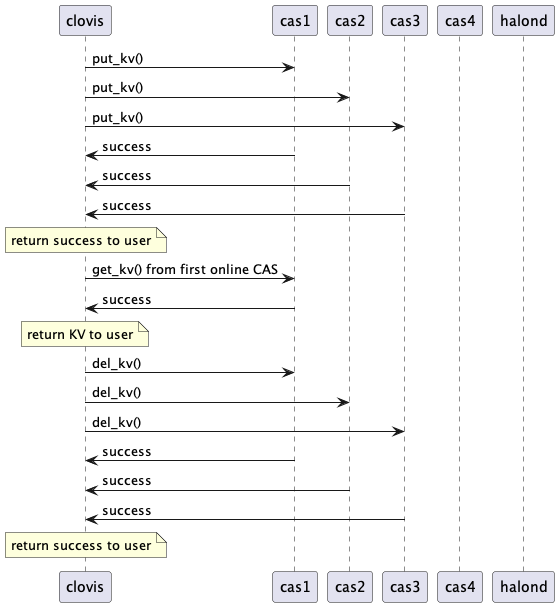

The diagram above was rendered by PlantUML. Its source (embedded in the PNG):
@startuml
participant clovis
participant cas1
participant cas2
participant cas3
participant cas4
participant halond

clovis -> cas1 : put_kv()
clovis -> cas2 : put_kv()
clovis -> cas3 : put_kv()
clovis <- cas1 : success
clovis <- cas2 : success
clovis <- cas3 : success
note over clovis : return success to user
clovis -> cas1 : get_kv() from first online CAS
clovis <- cas1 : success
note over clovis :return KV to user
clovis -> cas1 : del_kv()
clovis -> cas2 : del_kv()
clovis -> cas3 : del_kv()
clovis <- cas1 : success
clovis <- cas2 : success
clovis <- cas3 : success
note over clovis : return success to user
@enduml